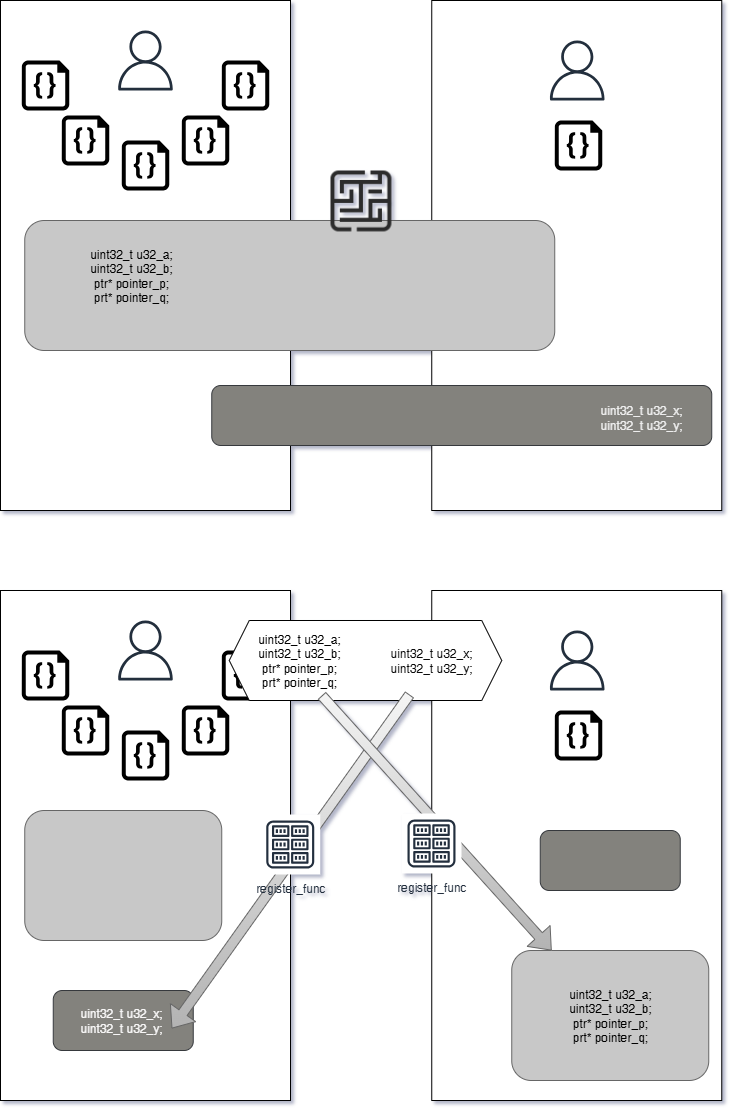

The diagram above was exported from draw.io. Its source (the exported page's mxGraphModel, read from the mxfile embedded in the PNG):
<mxGraphModel dx="2052" dy="1235" grid="1" gridSize="10" guides="1" tooltips="1" connect="1" arrows="1" fold="1" page="1" pageScale="1" pageWidth="827" pageHeight="1169" math="0" shadow="0">
  <root>
    <mxCell id="0" />
    <mxCell id="1" parent="0" />
    <mxCell id="xB1ptggi4xn8KQK_cqU7-34" value="" style="rounded=0;whiteSpace=wrap;html=1;" vertex="1" parent="1">
      <mxGeometry x="461.25" y="10" width="290" height="510" as="geometry" />
    </mxCell>
    <mxCell id="xB1ptggi4xn8KQK_cqU7-33" value="" style="rounded=0;whiteSpace=wrap;html=1;" vertex="1" parent="1">
      <mxGeometry x="30" y="10" width="290" height="510" as="geometry" />
    </mxCell>
    <mxCell id="xB1ptggi4xn8KQK_cqU7-21" value="" style="verticalLabelPosition=bottom;html=1;verticalAlign=top;align=center;strokeColor=none;fillColor=#000000;shape=mxgraph.azure.code_file;pointerEvents=1;" vertex="1" parent="1">
      <mxGeometry x="91.25" y="125" width="47.5" height="50" as="geometry" />
    </mxCell>
    <mxCell id="xB1ptggi4xn8KQK_cqU7-22" value="" style="verticalLabelPosition=bottom;html=1;verticalAlign=top;align=center;strokeColor=none;fillColor=#000000;shape=mxgraph.azure.code_file;pointerEvents=1;" vertex="1" parent="1">
      <mxGeometry x="151.25" y="150" width="47.5" height="50" as="geometry" />
    </mxCell>
    <mxCell id="xB1ptggi4xn8KQK_cqU7-23" value="" style="verticalLabelPosition=bottom;html=1;verticalAlign=top;align=center;strokeColor=none;fillColor=#000000;shape=mxgraph.azure.code_file;pointerEvents=1;" vertex="1" parent="1">
      <mxGeometry x="211.25" y="125" width="47.5" height="50" as="geometry" />
    </mxCell>
    <mxCell id="xB1ptggi4xn8KQK_cqU7-24" value="" style="verticalLabelPosition=bottom;html=1;verticalAlign=top;align=center;strokeColor=none;fillColor=#000000;shape=mxgraph.azure.code_file;pointerEvents=1;" vertex="1" parent="1">
      <mxGeometry x="584.25" y="130" width="47.5" height="50" as="geometry" />
    </mxCell>
    <mxCell id="xB1ptggi4xn8KQK_cqU7-26" value="" style="sketch=0;outlineConnect=0;fontColor=#232F3E;gradientColor=none;fillColor=#232F3D;strokeColor=none;dashed=0;verticalLabelPosition=bottom;verticalAlign=top;align=center;html=1;fontSize=12;fontStyle=0;aspect=fixed;pointerEvents=1;shape=mxgraph.aws4.user;" vertex="1" parent="1">
      <mxGeometry x="145" y="40" width="60" height="60" as="geometry" />
    </mxCell>
    <mxCell id="xB1ptggi4xn8KQK_cqU7-27" value="" style="verticalLabelPosition=bottom;html=1;verticalAlign=top;align=center;strokeColor=none;fillColor=#000000;shape=mxgraph.azure.code_file;pointerEvents=1;" vertex="1" parent="1">
      <mxGeometry x="51.25" y="70" width="47.5" height="50" as="geometry" />
    </mxCell>
    <mxCell id="xB1ptggi4xn8KQK_cqU7-28" value="" style="verticalLabelPosition=bottom;html=1;verticalAlign=top;align=center;strokeColor=none;fillColor=#000000;shape=mxgraph.azure.code_file;pointerEvents=1;" vertex="1" parent="1">
      <mxGeometry x="251.25" y="70" width="47.5" height="50" as="geometry" />
    </mxCell>
    <mxCell id="xB1ptggi4xn8KQK_cqU7-29" value="" style="sketch=0;outlineConnect=0;fontColor=#232F3E;gradientColor=none;fillColor=#232F3D;strokeColor=none;dashed=0;verticalLabelPosition=bottom;verticalAlign=top;align=center;html=1;fontSize=12;fontStyle=0;aspect=fixed;pointerEvents=1;shape=mxgraph.aws4.user;" vertex="1" parent="1">
      <mxGeometry x="576.75" y="50" width="60" height="60" as="geometry" />
    </mxCell>
    <mxCell id="xB1ptggi4xn8KQK_cqU7-30" value="" style="rounded=1;whiteSpace=wrap;html=1;fillColor=#C8C8C8;strokeColor=#666666;fontColor=#333333;" vertex="1" parent="1">
      <mxGeometry x="54.25" y="230" width="530" height="130" as="geometry" />
    </mxCell>
    <mxCell id="xB1ptggi4xn8KQK_cqU7-31" value="" style="rounded=1;whiteSpace=wrap;html=1;fillColor=#83827D;strokeColor=#36393d;" vertex="1" parent="1">
      <mxGeometry x="241.25" y="395" width="500" height="60" as="geometry" />
    </mxCell>
    <mxCell id="xB1ptggi4xn8KQK_cqU7-35" value="uint32_t u32_a;&lt;div&gt;uint32_t u32_b;&lt;/div&gt;&lt;div&gt;ptr* pointer_p;&lt;/div&gt;&lt;div&gt;prt* pointer_q;&lt;/div&gt;" style="text;html=1;align=center;verticalAlign=middle;whiteSpace=wrap;rounded=0;" vertex="1" parent="1">
      <mxGeometry x="91.25" y="250" width="140" height="70" as="geometry" />
    </mxCell>
    <mxCell id="xB1ptggi4xn8KQK_cqU7-36" value="uint32_t u32_x;&lt;div&gt;uint32_t u32_y;&lt;/div&gt;" style="text;html=1;align=center;verticalAlign=middle;whiteSpace=wrap;rounded=0;fontColor=#EEEEEE;" vertex="1" parent="1">
      <mxGeometry x="601.25" y="392" width="140" height="70" as="geometry" />
    </mxCell>
    <mxCell id="xB1ptggi4xn8KQK_cqU7-37" value="" style="rounded=0;whiteSpace=wrap;html=1;" vertex="1" parent="1">
      <mxGeometry x="461.25" y="600" width="290" height="510" as="geometry" />
    </mxCell>
    <mxCell id="xB1ptggi4xn8KQK_cqU7-38" value="" style="rounded=0;whiteSpace=wrap;html=1;" vertex="1" parent="1">
      <mxGeometry x="30" y="600" width="290" height="510" as="geometry" />
    </mxCell>
    <mxCell id="xB1ptggi4xn8KQK_cqU7-39" value="" style="verticalLabelPosition=bottom;html=1;verticalAlign=top;align=center;strokeColor=none;fillColor=#000000;shape=mxgraph.azure.code_file;pointerEvents=1;" vertex="1" parent="1">
      <mxGeometry x="91.25" y="715" width="47.5" height="50" as="geometry" />
    </mxCell>
    <mxCell id="xB1ptggi4xn8KQK_cqU7-40" value="" style="verticalLabelPosition=bottom;html=1;verticalAlign=top;align=center;strokeColor=none;fillColor=#000000;shape=mxgraph.azure.code_file;pointerEvents=1;" vertex="1" parent="1">
      <mxGeometry x="151.25" y="740" width="47.5" height="50" as="geometry" />
    </mxCell>
    <mxCell id="xB1ptggi4xn8KQK_cqU7-41" value="" style="verticalLabelPosition=bottom;html=1;verticalAlign=top;align=center;strokeColor=none;fillColor=#000000;shape=mxgraph.azure.code_file;pointerEvents=1;" vertex="1" parent="1">
      <mxGeometry x="211.25" y="715" width="47.5" height="50" as="geometry" />
    </mxCell>
    <mxCell id="xB1ptggi4xn8KQK_cqU7-42" value="" style="verticalLabelPosition=bottom;html=1;verticalAlign=top;align=center;strokeColor=none;fillColor=#000000;shape=mxgraph.azure.code_file;pointerEvents=1;" vertex="1" parent="1">
      <mxGeometry x="584.25" y="720" width="47.5" height="50" as="geometry" />
    </mxCell>
    <mxCell id="xB1ptggi4xn8KQK_cqU7-43" value="" style="sketch=0;outlineConnect=0;fontColor=#232F3E;gradientColor=none;fillColor=#232F3D;strokeColor=none;dashed=0;verticalLabelPosition=bottom;verticalAlign=top;align=center;html=1;fontSize=12;fontStyle=0;aspect=fixed;pointerEvents=1;shape=mxgraph.aws4.user;" vertex="1" parent="1">
      <mxGeometry x="145" y="630" width="60" height="60" as="geometry" />
    </mxCell>
    <mxCell id="xB1ptggi4xn8KQK_cqU7-44" value="" style="verticalLabelPosition=bottom;html=1;verticalAlign=top;align=center;strokeColor=none;fillColor=#000000;shape=mxgraph.azure.code_file;pointerEvents=1;" vertex="1" parent="1">
      <mxGeometry x="51.25" y="660" width="47.5" height="50" as="geometry" />
    </mxCell>
    <mxCell id="xB1ptggi4xn8KQK_cqU7-45" value="" style="verticalLabelPosition=bottom;html=1;verticalAlign=top;align=center;strokeColor=none;fillColor=#000000;shape=mxgraph.azure.code_file;pointerEvents=1;" vertex="1" parent="1">
      <mxGeometry x="251.25" y="660" width="47.5" height="50" as="geometry" />
    </mxCell>
    <mxCell id="xB1ptggi4xn8KQK_cqU7-46" value="" style="sketch=0;outlineConnect=0;fontColor=#232F3E;gradientColor=none;fillColor=#232F3D;strokeColor=none;dashed=0;verticalLabelPosition=bottom;verticalAlign=top;align=center;html=1;fontSize=12;fontStyle=0;aspect=fixed;pointerEvents=1;shape=mxgraph.aws4.user;" vertex="1" parent="1">
      <mxGeometry x="576.75" y="640" width="60" height="60" as="geometry" />
    </mxCell>
    <mxCell id="xB1ptggi4xn8KQK_cqU7-47" value="" style="rounded=1;whiteSpace=wrap;html=1;fillColor=#C8C8C8;strokeColor=#666666;fontColor=#333333;" vertex="1" parent="1">
      <mxGeometry x="54.25" y="820" width="197" height="130" as="geometry" />
    </mxCell>
    <mxCell id="xB1ptggi4xn8KQK_cqU7-48" value="" style="rounded=1;whiteSpace=wrap;html=1;fillColor=#83827D;strokeColor=#36393d;" vertex="1" parent="1">
      <mxGeometry x="569.75" y="840" width="140" height="60" as="geometry" />
    </mxCell>
    <mxCell id="xB1ptggi4xn8KQK_cqU7-52" value="" style="shape=hexagon;perimeter=hexagonPerimeter2;whiteSpace=wrap;html=1;fixedSize=1;" vertex="1" parent="1">
      <mxGeometry x="258.75" y="630" width="272.5" height="80" as="geometry" />
    </mxCell>
    <mxCell id="xB1ptggi4xn8KQK_cqU7-49" value="uint32_t u32_a;&lt;div&gt;uint32_t u32_b;&lt;/div&gt;&lt;div&gt;ptr* pointer_p;&lt;/div&gt;&lt;div&gt;prt* pointer_q;&lt;/div&gt;" style="text;html=1;align=center;verticalAlign=middle;whiteSpace=wrap;rounded=0;" vertex="1" parent="1">
      <mxGeometry x="258.75" y="635" width="140" height="70" as="geometry" />
    </mxCell>
    <mxCell id="xB1ptggi4xn8KQK_cqU7-50" value="uint32_t u32_x;&lt;div&gt;uint32_t u32_y;&lt;/div&gt;" style="text;html=1;align=center;verticalAlign=middle;whiteSpace=wrap;rounded=0;fontColor=#090909;" vertex="1" parent="1">
      <mxGeometry x="391.25" y="635" width="140" height="70" as="geometry" />
    </mxCell>
    <mxCell id="xB1ptggi4xn8KQK_cqU7-53" value="" style="rounded=1;whiteSpace=wrap;html=1;fillColor=#C8C8C8;strokeColor=#666666;fontColor=#333333;" vertex="1" parent="1">
      <mxGeometry x="541.25" y="960" width="197" height="130" as="geometry" />
    </mxCell>
    <mxCell id="xB1ptggi4xn8KQK_cqU7-54" value="" style="rounded=1;whiteSpace=wrap;html=1;fillColor=#83827D;strokeColor=#36393d;" vertex="1" parent="1">
      <mxGeometry x="82.75" y="1000" width="140" height="60" as="geometry" />
    </mxCell>
    <mxCell id="xB1ptggi4xn8KQK_cqU7-55" value="" style="shape=flexArrow;endArrow=classic;html=1;rounded=0;entryX=0.846;entryY=0.667;entryDx=0;entryDy=0;entryPerimeter=0;exitX=0.662;exitY=0.95;exitDx=0;exitDy=0;exitPerimeter=0;fillColor=#f5f5f5;strokeColor=#666666;gradientColor=#b3b3b3;" edge="1" parent="1">
      <mxGeometry width="50" height="50" relative="1" as="geometry">
        <mxPoint x="439.145" y="704" as="sourcePoint" />
        <mxPoint x="201.19000000000005" y="1038.02" as="targetPoint" />
      </mxGeometry>
    </mxCell>
    <mxCell id="xB1ptggi4xn8KQK_cqU7-56" value="uint32_t u32_x;&lt;div&gt;uint32_t u32_y;&lt;/div&gt;" style="text;html=1;align=center;verticalAlign=middle;whiteSpace=wrap;rounded=0;fontColor=light-dark(#f8f7f7, #e5e5e5);" vertex="1" parent="1">
      <mxGeometry x="81.25" y="995" width="140" height="70" as="geometry" />
    </mxCell>
    <mxCell id="xB1ptggi4xn8KQK_cqU7-57" value="" style="shape=flexArrow;endArrow=classic;html=1;rounded=0;fillColor=#f5f5f5;strokeColor=#666666;gradientColor=#b3b3b3;" edge="1" parent="1" target="xB1ptggi4xn8KQK_cqU7-53">
      <mxGeometry width="50" height="50" relative="1" as="geometry">
        <mxPoint x="351.25" y="705" as="sourcePoint" />
        <mxPoint x="601.25" y="1125" as="targetPoint" />
      </mxGeometry>
    </mxCell>
    <mxCell id="xB1ptggi4xn8KQK_cqU7-58" value="uint32_t u32_a;&lt;div&gt;uint32_t u32_b;&lt;/div&gt;&lt;div&gt;ptr* pointer_p;&lt;/div&gt;&lt;div&gt;prt* pointer_q;&lt;/div&gt;" style="text;html=1;align=center;verticalAlign=middle;whiteSpace=wrap;rounded=0;" vertex="1" parent="1">
      <mxGeometry x="569.75" y="990" width="140" height="70" as="geometry" />
    </mxCell>
    <mxCell id="xB1ptggi4xn8KQK_cqU7-59" value="register_func" style="sketch=0;outlineConnect=0;fontColor=#232F3E;gradientColor=none;strokeColor=#232F3E;fillColor=#ffffff;dashed=0;verticalLabelPosition=bottom;verticalAlign=top;align=center;html=1;fontSize=12;fontStyle=0;aspect=fixed;shape=mxgraph.aws4.resourceIcon;resIcon=mxgraph.aws4.registry;" vertex="1" parent="1">
      <mxGeometry x="289.75" y="824" width="60" height="60" as="geometry" />
    </mxCell>
    <mxCell id="xB1ptggi4xn8KQK_cqU7-61" value="register_func" style="sketch=0;outlineConnect=0;fontColor=#232F3E;gradientColor=none;strokeColor=#232F3E;fillColor=#ffffff;dashed=0;verticalLabelPosition=bottom;verticalAlign=top;align=center;html=1;fontSize=12;fontStyle=0;aspect=fixed;shape=mxgraph.aws4.resourceIcon;resIcon=mxgraph.aws4.registry;" vertex="1" parent="1">
      <mxGeometry x="431" y="823" width="60" height="60" as="geometry" />
    </mxCell>
    <mxCell id="xB1ptggi4xn8KQK_cqU7-63" value="" style="shape=image;verticalLabelPosition=bottom;labelBackgroundColor=default;verticalAlign=top;aspect=fixed;imageAspect=0;image=data:image/png,(base64 omitted: 8336 chars);" vertex="1" parent="1">
      <mxGeometry x="360" y="180" width="61" height="61" as="geometry" />
    </mxCell>
  </root>
</mxGraphModel>